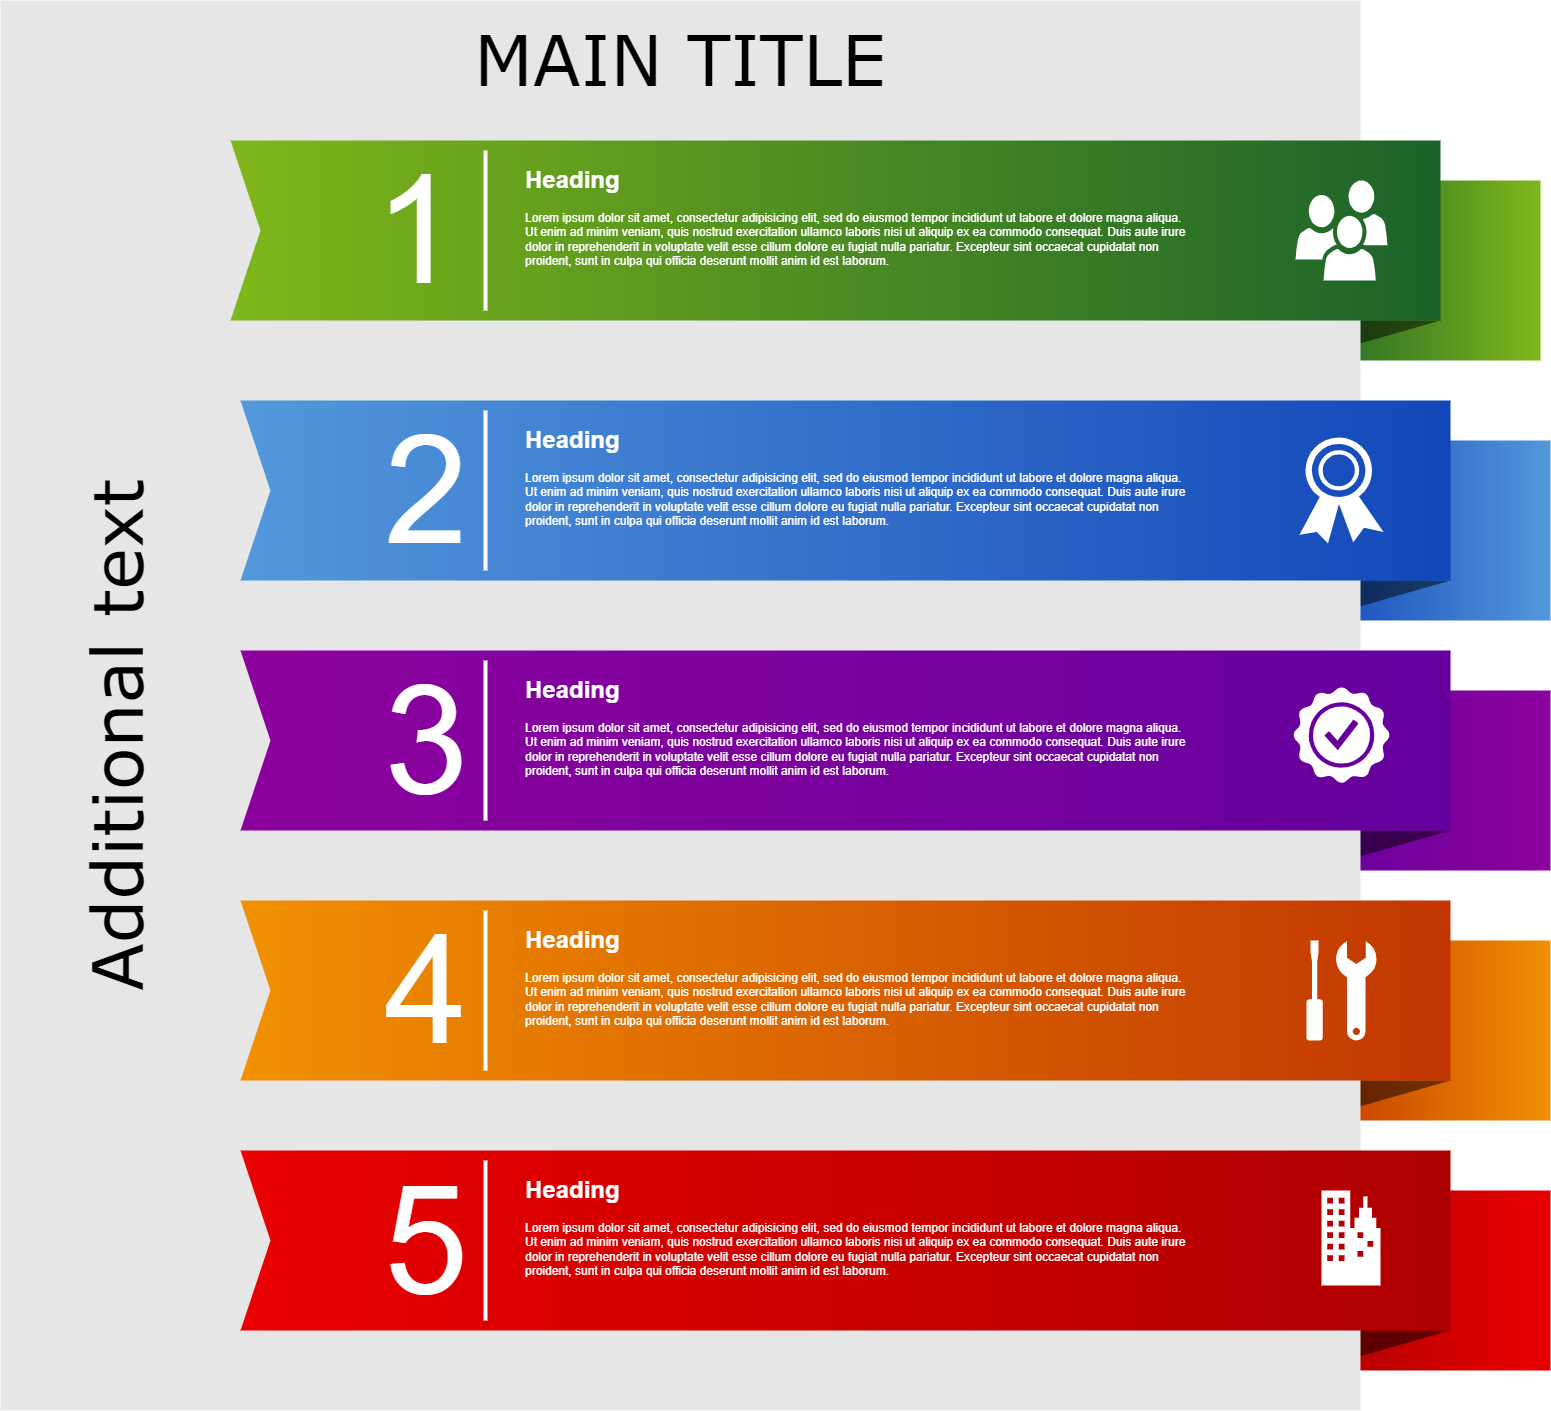

The diagram above was exported from draw.io. Its source (the exported page's mxGraphModel, read from the mxfile embedded in the PNG):
<mxGraphModel dx="1408" dy="748" grid="1" gridSize="10" guides="1" tooltips="1" connect="1" arrows="1" fold="1" page="1" pageScale="1.5" pageWidth="1169" pageHeight="826" background="none" math="0" shadow="0">
  <root>
    <mxCell id="0" style=";html=1;" />
    <mxCell id="1" style=";html=1;" parent="0" />
    <mxCell id="869962fe87da545-3" value="" style="whiteSpace=wrap;html=1;rounded=0;shadow=0;dashed=0;strokeWidth=1;fontFamily=Tahoma;fontSize=10;fontColor=#FFFFFF;strokeColor=none;fillColor=#7FB61A;gradientColor=#1B622A;gradientDirection=west;" parent="1" vertex="1">
      <mxGeometry x="1360" y="210" width="240" height="180" as="geometry" />
    </mxCell>
    <mxCell id="869962fe87da545-4" value="" style="verticalLabelPosition=bottom;verticalAlign=top;html=1;strokeWidth=1;shape=mxgraph.basic.orthogonal_triangle;rounded=0;shadow=0;dashed=0;fontFamily=Tahoma;fontSize=10;fontColor=#FFFFFF;flipV=1;fillColor=#000000;strokeColor=none;opacity=50;" parent="1" vertex="1">
      <mxGeometry x="1360" y="350" width="140" height="40" as="geometry" />
    </mxCell>
    <mxCell id="869962fe87da545-6" value="" style="whiteSpace=wrap;html=1;rounded=0;shadow=0;dashed=0;strokeWidth=1;fontFamily=Tahoma;fontSize=10;fontColor=#FFFFFF;strokeColor=none;fillColor=#5398DB;gradientColor=#1247B9;gradientDirection=west;" parent="1" vertex="1">
      <mxGeometry x="1370" y="470" width="240" height="180" as="geometry" />
    </mxCell>
    <mxCell id="869962fe87da545-7" value="" style="verticalLabelPosition=bottom;verticalAlign=top;html=1;strokeWidth=1;shape=mxgraph.basic.orthogonal_triangle;rounded=0;shadow=0;dashed=0;fontFamily=Tahoma;fontSize=10;fontColor=#FFFFFF;flipV=1;fillColor=#000000;strokeColor=none;opacity=50;" parent="1" vertex="1">
      <mxGeometry x="1370" y="610" width="140" height="40" as="geometry" />
    </mxCell>
    <mxCell id="869962fe87da545-9" value="" style="whiteSpace=wrap;html=1;rounded=0;shadow=0;dashed=0;strokeWidth=1;fontFamily=Tahoma;fontSize=10;fontColor=#FFFFFF;strokeColor=none;fillColor=#8D029D;gradientColor=#65009E;gradientDirection=west;" parent="1" vertex="1">
      <mxGeometry x="1370" y="720" width="240" height="180" as="geometry" />
    </mxCell>
    <mxCell id="869962fe87da545-10" value="" style="verticalLabelPosition=bottom;verticalAlign=top;html=1;strokeWidth=1;shape=mxgraph.basic.orthogonal_triangle;rounded=0;shadow=0;dashed=0;fontFamily=Tahoma;fontSize=10;fontColor=#FFFFFF;flipV=1;fillColor=#000000;strokeColor=none;opacity=50;" parent="1" vertex="1">
      <mxGeometry x="1370" y="860" width="140" height="40" as="geometry" />
    </mxCell>
    <mxCell id="869962fe87da545-12" value="" style="whiteSpace=wrap;html=1;rounded=0;shadow=0;dashed=0;strokeWidth=1;fontFamily=Tahoma;fontSize=10;fontColor=#FFFFFF;strokeColor=none;fillColor=#F19001;gradientColor=#C23603;gradientDirection=west;" parent="1" vertex="1">
      <mxGeometry x="1370" y="970" width="240" height="180" as="geometry" />
    </mxCell>
    <mxCell id="869962fe87da545-13" value="" style="verticalLabelPosition=bottom;verticalAlign=top;html=1;strokeWidth=1;shape=mxgraph.basic.orthogonal_triangle;rounded=0;shadow=0;dashed=0;fontFamily=Tahoma;fontSize=10;fontColor=#FFFFFF;flipV=1;fillColor=#000000;strokeColor=none;opacity=50;" parent="1" vertex="1">
      <mxGeometry x="1370" y="1110" width="140" height="40" as="geometry" />
    </mxCell>
    <mxCell id="869962fe87da545-15" value="" style="whiteSpace=wrap;html=1;rounded=0;shadow=0;dashed=0;strokeWidth=1;fontFamily=Tahoma;fontSize=10;fontColor=#FFFFFF;strokeColor=none;fillColor=#EA0001;gradientColor=#AD0002;gradientDirection=west;" parent="1" vertex="1">
      <mxGeometry x="1370" y="1220" width="240" height="180" as="geometry" />
    </mxCell>
    <mxCell id="869962fe87da545-16" value="" style="verticalLabelPosition=bottom;verticalAlign=top;html=1;strokeWidth=1;shape=mxgraph.basic.orthogonal_triangle;rounded=0;shadow=0;dashed=0;fontFamily=Tahoma;fontSize=10;fontColor=#FFFFFF;flipV=1;fillColor=#000000;strokeColor=none;opacity=50;" parent="1" vertex="1">
      <mxGeometry x="1370" y="1360" width="140" height="40" as="geometry" />
    </mxCell>
    <mxCell id="869962fe87da545-5" value="MAIN TITLE" style="whiteSpace=wrap;html=1;rounded=0;shadow=0;dashed=0;strokeWidth=1;fillColor=#E6E6E6;fontFamily=Verdana;fontSize=70;strokeColor=none;verticalAlign=top;spacingTop=10;" parent="1" vertex="1">
      <mxGeometry x="60" y="30" width="1360" height="1410" as="geometry" />
    </mxCell>
    <mxCell id="869962fe87da545-2" value="" style="html=1;shadow=0;dashed=0;align=center;verticalAlign=middle;shape=mxgraph.arrows2.arrow;dy=0;dx=0;notch=30;rounded=0;strokeColor=none;strokeWidth=1;fillColor=#7FB61A;fontFamily=Tahoma;fontSize=10;fontColor=#FFFFFF;gradientColor=#1B622A;gradientDirection=east;" parent="1" vertex="1">
      <mxGeometry x="290" y="170" width="1210" height="180" as="geometry" />
    </mxCell>
    <mxCell id="869962fe87da545-8" value="" style="html=1;shadow=0;dashed=0;align=center;verticalAlign=middle;shape=mxgraph.arrows2.arrow;dy=0;dx=0;notch=30;rounded=0;strokeColor=none;strokeWidth=1;fillColor=#5398DB;fontFamily=Tahoma;fontSize=10;fontColor=#FFFFFF;gradientColor=#1247B9;gradientDirection=east;" parent="1" vertex="1">
      <mxGeometry x="300" y="430" width="1210" height="180" as="geometry" />
    </mxCell>
    <mxCell id="869962fe87da545-11" value="" style="html=1;shadow=0;dashed=0;align=center;verticalAlign=middle;shape=mxgraph.arrows2.arrow;dy=0;dx=0;notch=30;rounded=0;strokeColor=none;strokeWidth=1;fillColor=#8D029D;fontFamily=Tahoma;fontSize=10;fontColor=#FFFFFF;gradientColor=#65009E;gradientDirection=east;" parent="1" vertex="1">
      <mxGeometry x="300" y="680" width="1210" height="180" as="geometry" />
    </mxCell>
    <mxCell id="869962fe87da545-14" value="" style="html=1;shadow=0;dashed=0;align=center;verticalAlign=middle;shape=mxgraph.arrows2.arrow;dy=0;dx=0;notch=30;rounded=0;strokeColor=none;strokeWidth=1;fillColor=#F19001;fontFamily=Tahoma;fontSize=10;fontColor=#FFFFFF;gradientColor=#C23603;gradientDirection=east;" parent="1" vertex="1">
      <mxGeometry x="300" y="930" width="1210" height="180" as="geometry" />
    </mxCell>
    <mxCell id="869962fe87da545-17" value="" style="html=1;shadow=0;dashed=0;align=center;verticalAlign=middle;shape=mxgraph.arrows2.arrow;dy=0;dx=0;notch=30;rounded=0;strokeColor=none;strokeWidth=1;fillColor=#EA0001;fontFamily=Tahoma;fontSize=10;fontColor=#FFFFFF;gradientColor=#AD0002;gradientDirection=east;" parent="1" vertex="1">
      <mxGeometry x="300" y="1180" width="1210" height="180" as="geometry" />
    </mxCell>
    <mxCell id="869962fe87da545-18" value="Additional text" style="text;html=1;strokeColor=none;fillColor=none;align=center;verticalAlign=middle;whiteSpace=wrap;rounded=0;shadow=0;dashed=0;fontFamily=Verdana;fontSize=70;horizontal=0;" parent="1" vertex="1">
      <mxGeometry x="110" y="170" width="130" height="1190" as="geometry" />
    </mxCell>
    <mxCell id="869962fe87da545-19" value="1" style="text;html=1;strokeColor=none;fillColor=none;align=right;verticalAlign=middle;whiteSpace=wrap;rounded=0;shadow=0;dashed=0;fontFamily=Helvetica;fontSize=150;fontColor=#FFFFFF;" parent="1" vertex="1">
      <mxGeometry x="320" y="170" width="200" height="180" as="geometry" />
    </mxCell>
    <mxCell id="869962fe87da545-20" value="2" style="text;html=1;strokeColor=none;fillColor=none;align=right;verticalAlign=middle;whiteSpace=wrap;rounded=0;shadow=0;dashed=0;fontFamily=Helvetica;fontSize=150;fontColor=#FFFFFF;" parent="1" vertex="1">
      <mxGeometry x="330" y="430" width="200" height="180" as="geometry" />
    </mxCell>
    <mxCell id="869962fe87da545-21" value="3" style="text;html=1;strokeColor=none;fillColor=none;align=right;verticalAlign=middle;whiteSpace=wrap;rounded=0;shadow=0;dashed=0;fontFamily=Helvetica;fontSize=150;fontColor=#FFFFFF;" parent="1" vertex="1">
      <mxGeometry x="330" y="680" width="200" height="180" as="geometry" />
    </mxCell>
    <mxCell id="869962fe87da545-22" value="4" style="text;html=1;strokeColor=none;fillColor=none;align=right;verticalAlign=middle;whiteSpace=wrap;rounded=0;shadow=0;dashed=0;fontFamily=Helvetica;fontSize=150;fontColor=#FFFFFF;" parent="1" vertex="1">
      <mxGeometry x="330" y="930" width="200" height="180" as="geometry" />
    </mxCell>
    <mxCell id="869962fe87da545-23" value="5" style="text;html=1;strokeColor=none;fillColor=none;align=right;verticalAlign=middle;whiteSpace=wrap;rounded=0;shadow=0;dashed=0;fontFamily=Helvetica;fontSize=150;fontColor=#FFFFFF;" parent="1" vertex="1">
      <mxGeometry x="330" y="1180" width="200" height="180" as="geometry" />
    </mxCell>
    <mxCell id="869962fe87da545-24" value="" style="line;strokeWidth=4;direction=south;html=1;rounded=0;shadow=0;dashed=0;fillColor=none;gradientColor=#AD0002;fontFamily=Helvetica;fontSize=150;fontColor=#FFFFFF;align=right;strokeColor=#FFFFFF;" parent="1" vertex="1">
      <mxGeometry x="540" y="180" width="10" height="160" as="geometry" />
    </mxCell>
    <mxCell id="869962fe87da545-25" value="" style="line;strokeWidth=4;direction=south;html=1;rounded=0;shadow=0;dashed=0;fillColor=none;gradientColor=#AD0002;fontFamily=Helvetica;fontSize=150;fontColor=#FFFFFF;align=right;strokeColor=#FFFFFF;" parent="1" vertex="1">
      <mxGeometry x="540" y="440" width="10" height="160" as="geometry" />
    </mxCell>
    <mxCell id="869962fe87da545-26" value="" style="line;strokeWidth=4;direction=south;html=1;rounded=0;shadow=0;dashed=0;fillColor=none;gradientColor=#AD0002;fontFamily=Helvetica;fontSize=150;fontColor=#FFFFFF;align=right;strokeColor=#FFFFFF;" parent="1" vertex="1">
      <mxGeometry x="540" y="690" width="10" height="160" as="geometry" />
    </mxCell>
    <mxCell id="869962fe87da545-27" value="" style="line;strokeWidth=4;direction=south;html=1;rounded=0;shadow=0;dashed=0;fillColor=none;gradientColor=#AD0002;fontFamily=Helvetica;fontSize=150;fontColor=#FFFFFF;align=right;strokeColor=#FFFFFF;" parent="1" vertex="1">
      <mxGeometry x="540" y="940" width="10" height="160" as="geometry" />
    </mxCell>
    <mxCell id="869962fe87da545-28" value="" style="line;strokeWidth=4;direction=south;html=1;rounded=0;shadow=0;dashed=0;fillColor=none;gradientColor=#AD0002;fontFamily=Helvetica;fontSize=150;fontColor=#FFFFFF;align=right;strokeColor=#FFFFFF;" parent="1" vertex="1">
      <mxGeometry x="540" y="1190" width="10" height="160" as="geometry" />
    </mxCell>
    <mxCell id="869962fe87da545-29" value="&lt;h1&gt;Heading&lt;/h1&gt;&lt;p&gt;L&lt;span&gt;orem ipsum dolor sit amet, consectetur adipisicing elit, sed do eiusmod tempor incididunt ut labore et dolore magna aliqua. Ut enim ad minim veniam, quis nostrud exercitation ullamco laboris nisi ut aliquip ex ea commodo consequat. Duis aute irure dolor in reprehenderit in voluptate velit esse cillum dolore eu fugiat nulla pariatur. Excepteur sint occaecat cupidatat non proident, sunt in culpa qui officia deserunt mollit anim id est laborum.&lt;/span&gt;&lt;/p&gt;" style="text;html=1;strokeColor=none;fillColor=none;spacing=5;spacingTop=-20;whiteSpace=wrap;overflow=hidden;rounded=0;shadow=0;dashed=0;fontFamily=Helvetica;fontSize=12;fontColor=#FFFFFF;align=left;" parent="1" vertex="1">
      <mxGeometry x="580" y="190" width="670" height="140" as="geometry" />
    </mxCell>
    <mxCell id="869962fe87da545-30" value="&lt;h1&gt;Heading&lt;/h1&gt;&lt;p&gt;L&lt;span&gt;orem ipsum dolor sit amet, consectetur adipisicing elit, sed do eiusmod tempor incididunt ut labore et dolore magna aliqua. Ut enim ad minim veniam, quis nostrud exercitation ullamco laboris nisi ut aliquip ex ea commodo consequat. Duis aute irure dolor in reprehenderit in voluptate velit esse cillum dolore eu fugiat nulla pariatur. Excepteur sint occaecat cupidatat non proident, sunt in culpa qui officia deserunt mollit anim id est laborum.&lt;/span&gt;&lt;/p&gt;" style="text;html=1;strokeColor=none;fillColor=none;spacing=5;spacingTop=-20;whiteSpace=wrap;overflow=hidden;rounded=0;shadow=0;dashed=0;fontFamily=Helvetica;fontSize=12;fontColor=#FFFFFF;align=left;" parent="1" vertex="1">
      <mxGeometry x="580" y="450" width="670" height="140" as="geometry" />
    </mxCell>
    <mxCell id="869962fe87da545-31" value="&lt;h1&gt;Heading&lt;/h1&gt;&lt;p&gt;L&lt;span&gt;orem ipsum dolor sit amet, consectetur adipisicing elit, sed do eiusmod tempor incididunt ut labore et dolore magna aliqua. Ut enim ad minim veniam, quis nostrud exercitation ullamco laboris nisi ut aliquip ex ea commodo consequat. Duis aute irure dolor in reprehenderit in voluptate velit esse cillum dolore eu fugiat nulla pariatur. Excepteur sint occaecat cupidatat non proident, sunt in culpa qui officia deserunt mollit anim id est laborum.&lt;/span&gt;&lt;/p&gt;" style="text;html=1;strokeColor=none;fillColor=none;spacing=5;spacingTop=-20;whiteSpace=wrap;overflow=hidden;rounded=0;shadow=0;dashed=0;fontFamily=Helvetica;fontSize=12;fontColor=#FFFFFF;align=left;" parent="1" vertex="1">
      <mxGeometry x="580" y="700" width="670" height="140" as="geometry" />
    </mxCell>
    <mxCell id="869962fe87da545-32" value="&lt;h1&gt;Heading&lt;/h1&gt;&lt;p&gt;L&lt;span&gt;orem ipsum dolor sit amet, consectetur adipisicing elit, sed do eiusmod tempor incididunt ut labore et dolore magna aliqua. Ut enim ad minim veniam, quis nostrud exercitation ullamco laboris nisi ut aliquip ex ea commodo consequat. Duis aute irure dolor in reprehenderit in voluptate velit esse cillum dolore eu fugiat nulla pariatur. Excepteur sint occaecat cupidatat non proident, sunt in culpa qui officia deserunt mollit anim id est laborum.&lt;/span&gt;&lt;/p&gt;" style="text;html=1;strokeColor=none;fillColor=none;spacing=5;spacingTop=-20;whiteSpace=wrap;overflow=hidden;rounded=0;shadow=0;dashed=0;fontFamily=Helvetica;fontSize=12;fontColor=#FFFFFF;align=left;" parent="1" vertex="1">
      <mxGeometry x="580" y="950" width="670" height="140" as="geometry" />
    </mxCell>
    <mxCell id="869962fe87da545-33" value="&lt;h1&gt;Heading&lt;/h1&gt;&lt;p&gt;L&lt;span&gt;orem ipsum dolor sit amet, consectetur adipisicing elit, sed do eiusmod tempor incididunt ut labore et dolore magna aliqua. Ut enim ad minim veniam, quis nostrud exercitation ullamco laboris nisi ut aliquip ex ea commodo consequat. Duis aute irure dolor in reprehenderit in voluptate velit esse cillum dolore eu fugiat nulla pariatur. Excepteur sint occaecat cupidatat non proident, sunt in culpa qui officia deserunt mollit anim id est laborum.&lt;/span&gt;&lt;/p&gt;" style="text;html=1;strokeColor=none;fillColor=none;spacing=5;spacingTop=-20;whiteSpace=wrap;overflow=hidden;rounded=0;shadow=0;dashed=0;fontFamily=Helvetica;fontSize=12;fontColor=#FFFFFF;align=left;" parent="1" vertex="1">
      <mxGeometry x="580" y="1200" width="670" height="140" as="geometry" />
    </mxCell>
    <mxCell id="869962fe87da545-34" value="" style="shadow=0;dashed=0;html=1;strokeColor=none;fillColor=#FFFFFF;labelPosition=center;verticalLabelPosition=bottom;verticalAlign=top;shape=mxgraph.office.users.users;rounded=0;fontFamily=Helvetica;fontSize=12;fontColor=#FFFFFF;align=left;" parent="1" vertex="1">
      <mxGeometry x="1354.9999999999995" y="210" width="92" height="100" as="geometry" />
    </mxCell>
    <mxCell id="869962fe87da545-35" value="" style="shadow=0;dashed=0;html=1;strokeColor=none;fillColor=#FFFFFF;labelPosition=center;verticalLabelPosition=bottom;verticalAlign=top;shape=mxgraph.office.security.token;rounded=0;fontFamily=Helvetica;fontSize=12;fontColor=#FFFFFF;align=left;" parent="1" vertex="1">
      <mxGeometry x="1358.9999999999993" y="467" width="84" height="106" as="geometry" />
    </mxCell>
    <mxCell id="869962fe87da545-36" value="" style="shadow=0;dashed=0;html=1;strokeColor=none;fillColor=#FFFFFF;labelPosition=center;verticalLabelPosition=bottom;verticalAlign=top;shape=mxgraph.office.concepts.best_practices;rounded=0;fontFamily=Helvetica;fontSize=12;fontColor=#FFFFFF;align=left;" parent="1" vertex="1">
      <mxGeometry x="1352.5" y="716" width="97" height="97" as="geometry" />
    </mxCell>
    <mxCell id="869962fe87da545-37" value="" style="shadow=0;dashed=0;html=1;strokeColor=none;fillColor=#FFFFFF;labelPosition=center;verticalLabelPosition=bottom;verticalAlign=top;shape=mxgraph.office.concepts.maintenance;rounded=0;fontFamily=Helvetica;fontSize=12;fontColor=#FFFFFF;align=left;" parent="1" vertex="1">
      <mxGeometry x="1366" y="970" width="70" height="100" as="geometry" />
    </mxCell>
    <mxCell id="869962fe87da545-38" value="" style="shadow=0;dashed=0;html=1;strokeColor=none;fillColor=#FFFFFF;labelPosition=center;verticalLabelPosition=bottom;verticalAlign=top;shape=mxgraph.office.concepts.on_premises;rounded=0;fontFamily=Helvetica;fontSize=12;fontColor=#FFFFFF;align=left;" parent="1" vertex="1">
      <mxGeometry x="1381" y="1220" width="59" height="95" as="geometry" />
    </mxCell>
  </root>
</mxGraphModel>